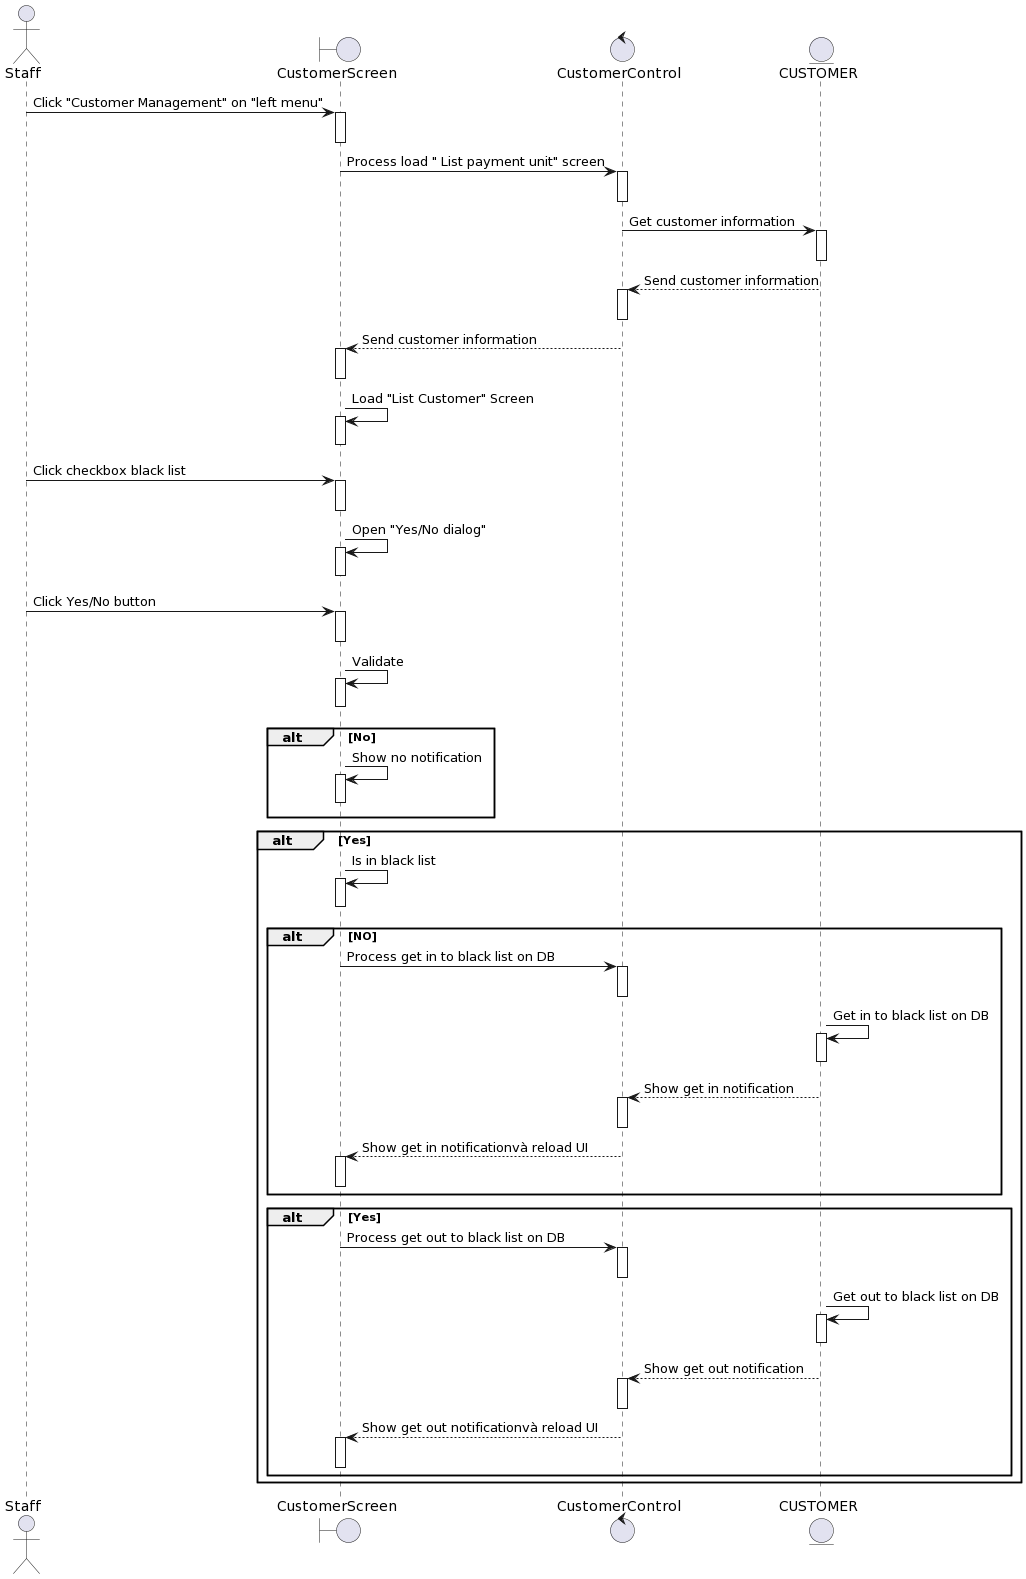

The diagram above was rendered by PlantUML. Its source (embedded in the PNG):
@startuml
actor Staff
boundary CustomerScreen
control CustomerControl 
entity CUSTOMER

Staff-> CustomerScreen++: Click "Customer Management" on "left menu"
deactivate CustomerScreen


CustomerScreen-> CustomerControl ++: Process load " List payment unit" screen
deactivate CustomerControl 

CustomerControl -> CUSTOMER++: Get customer information
deactivate CUSTOMER

CUSTOMER--> CustomerControl ++: Send customer information
deactivate CustomerControl 

CustomerControl --> CustomerScreen++: Send customer information
deactivate CustomerScreen

CustomerScreen-> CustomerScreen++: Load "List Customer" Screen
deactivate CustomerScreen

Staff-> CustomerScreen++ : Click checkbox black list
deactivate CustomerScreen

CustomerScreen-> CustomerScreen++: Open "Yes/No dialog"
deactivate CustomerScreen


Staff-> CustomerScreen++: Click Yes/No button
deactivate CustomerScreen

CustomerScreen-> CustomerScreen++: Validate
deactivate CustomerScreen


alt No
    CustomerScreen-> CustomerScreen++: Show no notification
deactivate CustomerScreen
end

alt Yes

    CustomerScreen-> CustomerScreen++: Is in black list

deactivate CustomerScreen

alt NO
CustomerScreen-> CustomerControl ++:Process get in to black list on DB
deactivate CustomerControl

 CUSTOMER-> CUSTOMER++: Get in to black list on DB
deactivate CUSTOMER

CUSTOMER--> CustomerControl ++: Show get in notification
deactivate CustomerControl 
    CustomerControl --> CustomerScreen++: Show get in notificationvà reload UI
deactivate CustomerScreen

end

alt Yes

CustomerScreen-> CustomerControl ++:Process get out to black list on DB
deactivate CustomerControl

 CUSTOMER-> CUSTOMER++: Get out to black list on DB
deactivate CUSTOMER

CUSTOMER--> CustomerControl ++: Show get out notification
deactivate CustomerControl 
    CustomerControl --> CustomerScreen++: Show get out notificationvà reload UI
deactivate CustomerScreen
end
 
end
@enduml